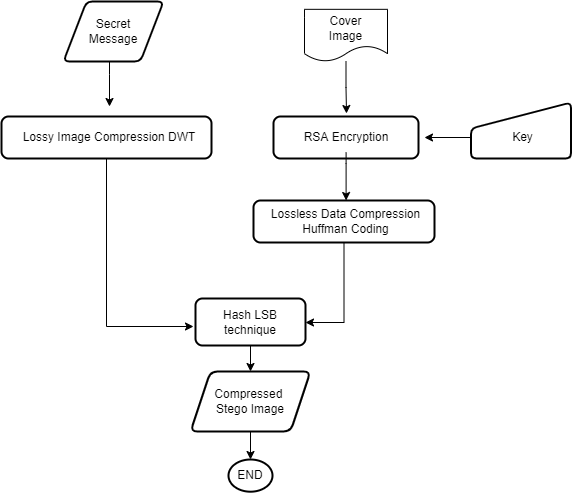

The diagram above was exported from draw.io. Its source (the exported page's mxGraphModel, read from the mxfile embedded in the PNG):
<mxGraphModel dx="1038" dy="571" grid="0" gridSize="10" guides="1" tooltips="1" connect="1" arrows="1" fold="1" page="1" pageScale="1" pageWidth="850" pageHeight="1100" math="0" shadow="0">
  <root>
    <mxCell id="0" />
    <mxCell id="1" parent="0" />
    <mxCell id="VyBn9QrJfmfa4luvJw3y-12" value="" style="edgeStyle=orthogonalEdgeStyle;rounded=0;orthogonalLoop=1;jettySize=auto;html=1;" edge="1" parent="1" source="VyBn9QrJfmfa4luvJw3y-2">
      <mxGeometry relative="1" as="geometry">
        <mxPoint x="169" y="173" as="targetPoint" />
        <Array as="points">
          <mxPoint x="169" y="141" />
          <mxPoint x="169" y="141" />
        </Array>
      </mxGeometry>
    </mxCell>
    <mxCell id="VyBn9QrJfmfa4luvJw3y-2" value="" style="shape=parallelogram;html=1;strokeWidth=2;perimeter=parallelogramPerimeter;whiteSpace=wrap;rounded=1;arcSize=12;size=0.23;" vertex="1" parent="1">
      <mxGeometry x="123" y="68" width="100" height="60" as="geometry" />
    </mxCell>
    <mxCell id="VyBn9QrJfmfa4luvJw3y-4" value="Secret Message" style="text;html=1;strokeColor=none;fillColor=none;align=center;verticalAlign=middle;whiteSpace=wrap;rounded=0;" vertex="1" parent="1">
      <mxGeometry x="143" y="83" width="60" height="30" as="geometry" />
    </mxCell>
    <mxCell id="VyBn9QrJfmfa4luvJw3y-13" value="" style="edgeStyle=orthogonalEdgeStyle;rounded=0;orthogonalLoop=1;jettySize=auto;html=1;" edge="1" parent="1" source="VyBn9QrJfmfa4luvJw3y-6">
      <mxGeometry relative="1" as="geometry">
        <mxPoint x="406" y="180" as="targetPoint" />
      </mxGeometry>
    </mxCell>
    <mxCell id="VyBn9QrJfmfa4luvJw3y-6" value="" style="shape=document;whiteSpace=wrap;html=1;boundedLbl=1;" vertex="1" parent="1">
      <mxGeometry x="364" y="75.83" width="83" height="52.17" as="geometry" />
    </mxCell>
    <mxCell id="VyBn9QrJfmfa4luvJw3y-5" value="Cover Image" style="text;html=1;strokeColor=none;fillColor=none;align=center;verticalAlign=middle;whiteSpace=wrap;rounded=0;" vertex="1" parent="1">
      <mxGeometry x="375" y="83" width="61" height="24" as="geometry" />
    </mxCell>
    <mxCell id="VyBn9QrJfmfa4luvJw3y-27" value="" style="edgeStyle=orthogonalEdgeStyle;rounded=0;orthogonalLoop=1;jettySize=auto;html=1;" edge="1" parent="1" source="VyBn9QrJfmfa4luvJw3y-7">
      <mxGeometry relative="1" as="geometry">
        <mxPoint x="253" y="393" as="targetPoint" />
        <Array as="points">
          <mxPoint x="166" y="393" />
        </Array>
      </mxGeometry>
    </mxCell>
    <mxCell id="VyBn9QrJfmfa4luvJw3y-7" value="" style="rounded=1;whiteSpace=wrap;html=1;absoluteArcSize=1;arcSize=14;strokeWidth=2;" vertex="1" parent="1">
      <mxGeometry x="61" y="183" width="210" height="42" as="geometry" />
    </mxCell>
    <mxCell id="VyBn9QrJfmfa4luvJw3y-8" value="Lossy Image Compression DWT" style="text;html=1;strokeColor=none;fillColor=none;align=center;verticalAlign=middle;whiteSpace=wrap;rounded=0;" vertex="1" parent="1">
      <mxGeometry x="73" y="189" width="192" height="30" as="geometry" />
    </mxCell>
    <mxCell id="VyBn9QrJfmfa4luvJw3y-10" value="" style="rounded=1;whiteSpace=wrap;html=1;absoluteArcSize=1;arcSize=14;strokeWidth=2;" vertex="1" parent="1">
      <mxGeometry x="333" y="183" width="145" height="42" as="geometry" />
    </mxCell>
    <mxCell id="VyBn9QrJfmfa4luvJw3y-20" value="" style="edgeStyle=orthogonalEdgeStyle;rounded=0;orthogonalLoop=1;jettySize=auto;html=1;" edge="1" parent="1" source="VyBn9QrJfmfa4luvJw3y-11" target="VyBn9QrJfmfa4luvJw3y-19">
      <mxGeometry relative="1" as="geometry">
        <Array as="points">
          <mxPoint x="406" y="230" />
          <mxPoint x="406" y="230" />
        </Array>
      </mxGeometry>
    </mxCell>
    <mxCell id="VyBn9QrJfmfa4luvJw3y-11" value="RSA Encryption" style="text;html=1;strokeColor=none;fillColor=none;align=center;verticalAlign=middle;whiteSpace=wrap;rounded=0;" vertex="1" parent="1">
      <mxGeometry x="324.75" y="189" width="161.5" height="30" as="geometry" />
    </mxCell>
    <mxCell id="VyBn9QrJfmfa4luvJw3y-16" value="" style="edgeStyle=orthogonalEdgeStyle;rounded=0;orthogonalLoop=1;jettySize=auto;html=1;" edge="1" parent="1" source="VyBn9QrJfmfa4luvJw3y-14">
      <mxGeometry relative="1" as="geometry">
        <mxPoint x="484" y="204" as="targetPoint" />
        <Array as="points">
          <mxPoint x="518.5" y="204" />
          <mxPoint x="518.5" y="204" />
        </Array>
      </mxGeometry>
    </mxCell>
    <mxCell id="VyBn9QrJfmfa4luvJw3y-14" value="" style="html=1;strokeWidth=2;shape=manualInput;whiteSpace=wrap;rounded=1;size=26;arcSize=11;" vertex="1" parent="1">
      <mxGeometry x="530.5" y="169" width="100" height="56" as="geometry" />
    </mxCell>
    <mxCell id="VyBn9QrJfmfa4luvJw3y-15" value="Key" style="text;html=1;strokeColor=none;fillColor=none;align=center;verticalAlign=middle;whiteSpace=wrap;rounded=0;" vertex="1" parent="1">
      <mxGeometry x="552.5" y="189" width="59" height="30" as="geometry" />
    </mxCell>
    <mxCell id="VyBn9QrJfmfa4luvJw3y-24" value="" style="edgeStyle=orthogonalEdgeStyle;rounded=0;orthogonalLoop=1;jettySize=auto;html=1;" edge="1" parent="1" source="VyBn9QrJfmfa4luvJw3y-19" target="VyBn9QrJfmfa4luvJw3y-22">
      <mxGeometry relative="1" as="geometry">
        <Array as="points">
          <mxPoint x="404" y="389" />
        </Array>
      </mxGeometry>
    </mxCell>
    <mxCell id="VyBn9QrJfmfa4luvJw3y-19" value="" style="rounded=1;whiteSpace=wrap;html=1;absoluteArcSize=1;arcSize=14;strokeWidth=2;" vertex="1" parent="1">
      <mxGeometry x="313" y="267" width="181" height="42" as="geometry" />
    </mxCell>
    <mxCell id="VyBn9QrJfmfa4luvJw3y-21" value="Lossless Data Compression Huffman Coding" style="text;html=1;strokeColor=none;fillColor=none;align=center;verticalAlign=middle;whiteSpace=wrap;rounded=0;" vertex="1" parent="1">
      <mxGeometry x="316.88" y="273" width="177.25" height="30" as="geometry" />
    </mxCell>
    <mxCell id="VyBn9QrJfmfa4luvJw3y-29" value="" style="edgeStyle=orthogonalEdgeStyle;rounded=0;orthogonalLoop=1;jettySize=auto;html=1;" edge="1" parent="1" source="VyBn9QrJfmfa4luvJw3y-22" target="VyBn9QrJfmfa4luvJw3y-28">
      <mxGeometry relative="1" as="geometry" />
    </mxCell>
    <mxCell id="VyBn9QrJfmfa4luvJw3y-22" value="" style="rounded=1;whiteSpace=wrap;html=1;absoluteArcSize=1;arcSize=14;strokeWidth=2;" vertex="1" parent="1">
      <mxGeometry x="255" y="365" width="110" height="47" as="geometry" />
    </mxCell>
    <mxCell id="VyBn9QrJfmfa4luvJw3y-23" value="Hash LSB technique" style="text;html=1;strokeColor=none;fillColor=none;align=center;verticalAlign=middle;whiteSpace=wrap;rounded=0;" vertex="1" parent="1">
      <mxGeometry x="280" y="373.5" width="60" height="30" as="geometry" />
    </mxCell>
    <mxCell id="VyBn9QrJfmfa4luvJw3y-31" value="" style="edgeStyle=orthogonalEdgeStyle;rounded=0;orthogonalLoop=1;jettySize=auto;html=1;" edge="1" parent="1" source="VyBn9QrJfmfa4luvJw3y-28" target="VyBn9QrJfmfa4luvJw3y-30">
      <mxGeometry relative="1" as="geometry" />
    </mxCell>
    <mxCell id="VyBn9QrJfmfa4luvJw3y-28" value="Compressed&amp;nbsp;&lt;br&gt;Stego Image" style="shape=parallelogram;perimeter=parallelogramPerimeter;whiteSpace=wrap;html=1;fixedSize=1;rounded=1;strokeWidth=2;arcSize=14;" vertex="1" parent="1">
      <mxGeometry x="250" y="438" width="120" height="60" as="geometry" />
    </mxCell>
    <mxCell id="VyBn9QrJfmfa4luvJw3y-30" value="END" style="ellipse;whiteSpace=wrap;html=1;rounded=1;strokeWidth=2;arcSize=14;" vertex="1" parent="1">
      <mxGeometry x="288" y="526" width="44" height="32.2" as="geometry" />
    </mxCell>
  </root>
</mxGraphModel>